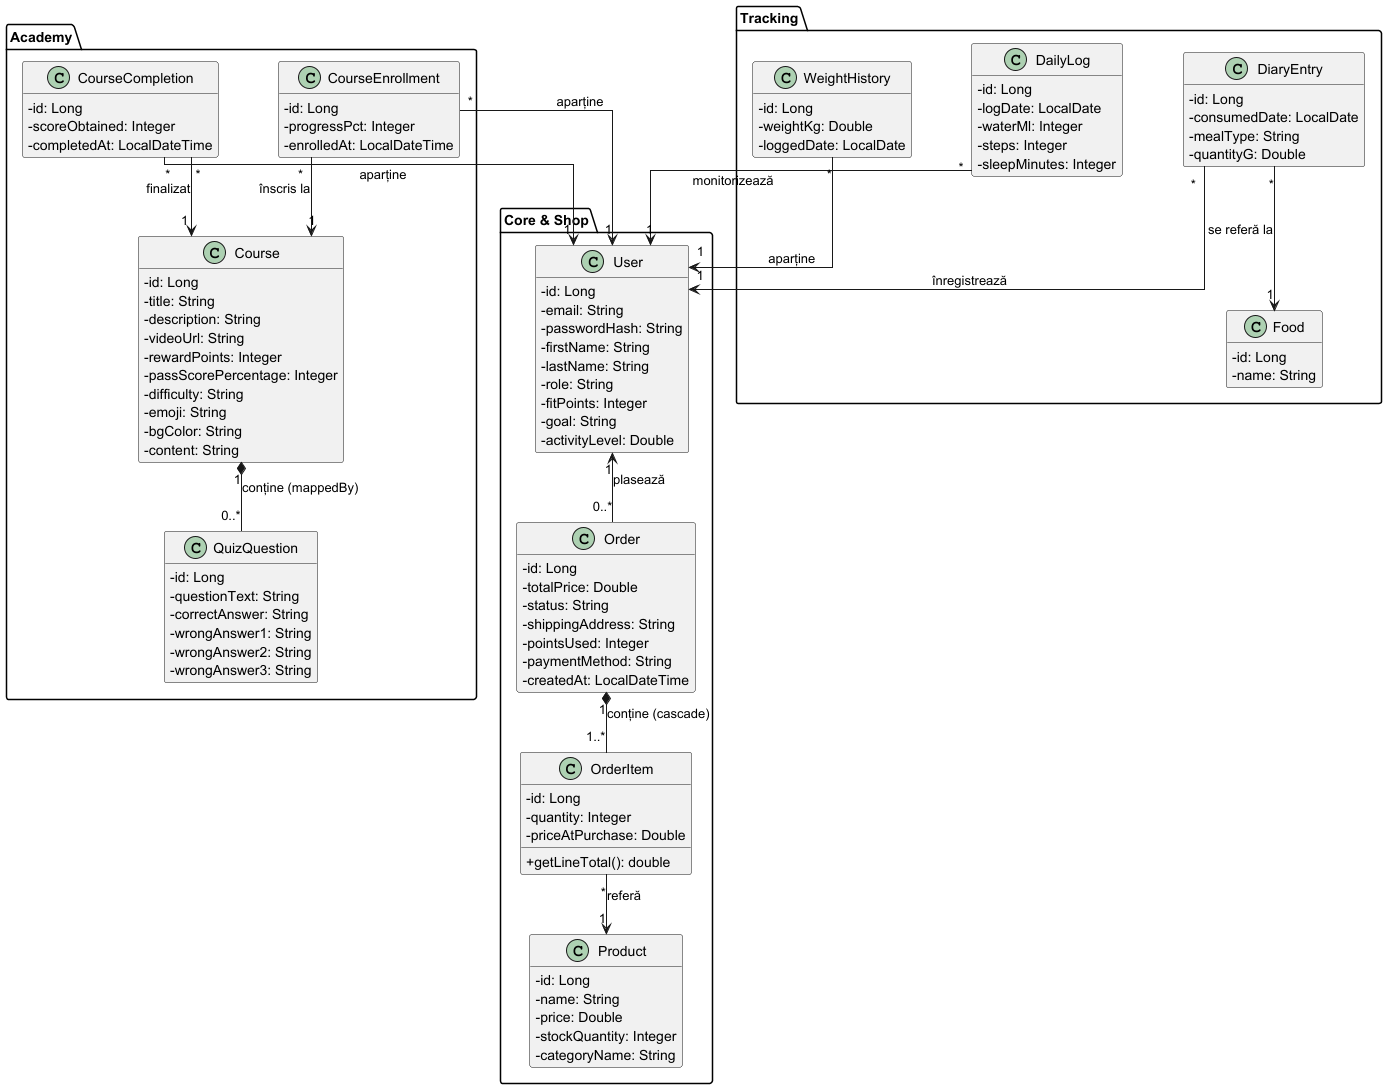

The diagram above was rendered by PlantUML. Its source (embedded in the PNG):
@startuml
skinparam linetype ortho
skinparam nodesep 60
skinparam ranksep 60
skinparam classAttributeIconSize 0
hide empty methods

' --- MODULE CORE / SHOP ---
package "Core & Shop" {
  class User {
    - id: Long
    - email: String
    - passwordHash: String
    - firstName: String
    - lastName: String
    - role: String
    - fitPoints: Integer
    - goal: String
    - activityLevel: Double
  }

  class Order {
    - id: Long
    - totalPrice: Double
    - status: String
    - shippingAddress: String
    - pointsUsed: Integer
    - paymentMethod: String
    - createdAt: LocalDateTime
  }

  class OrderItem {
    - id: Long
    - quantity: Integer
    - priceAtPurchase: Double
    + getLineTotal(): double
  }

  class Product {
    - id: Long
    - name: String
    - price: Double
    - stockQuantity: Integer
    - categoryName: String
  }
}

' --- MODULE ACADEMY ---
package "Academy" {
  class Course {
    - id: Long
    - title: String
    - description: String
    - videoUrl: String
    - rewardPoints: Integer
    - passScorePercentage: Integer
    - difficulty: String
    - emoji: String
    - bgColor: String
    - content: String
  }

  class QuizQuestion {
    - id: Long
    - questionText: String
    - correctAnswer: String
    - wrongAnswer1: String
    - wrongAnswer2: String
    - wrongAnswer3: String
  }

  class CourseEnrollment {
    - id: Long
    - progressPct: Integer
    - enrolledAt: LocalDateTime
  }

  class CourseCompletion {
    - id: Long
    - scoreObtained: Integer
    - completedAt: LocalDateTime
  }
}

' --- MODULE TRACKING ---
package "Tracking" {
  class DailyLog {
    - id: Long
    - logDate: LocalDate
    - waterMl: Integer
    - steps: Integer
    - sleepMinutes: Integer
  }

  class DiaryEntry {
    - id: Long
    - consumedDate: LocalDate
    - mealType: String
    - quantityG: Double
  }

  class WeightHistory {
    - id: Long
    - weightKg: Double
    - loggedDate: LocalDate
  }

  class Food {
    - id: Long
    - name: String
  }
}

' --- RELATIONS SHOP ---
User "1" <-- "0..*" Order : plasează
Order "1" *-- "1..*" OrderItem : conține (cascade)
OrderItem "*" --> "1" Product : referă

' --- RELATIONS ACADEMY ---
Course "1" *-- "0..*" QuizQuestion : conține (mappedBy)

CourseEnrollment "*" --> "1" User : aparține
CourseEnrollment "*" --> "1" Course : înscris la

CourseCompletion "*" --> "1" User : aparține
CourseCompletion "*" --> "1" Course : finalizat

' --- RELATIONS TRACKING ---
DailyLog "*" --> "1" User : monitorizează
WeightHistory "*" --> "1" User : aparține

DiaryEntry "*" --> "1" User : înregistrează
DiaryEntry "*" --> "1" Food : se referă la

@enduml